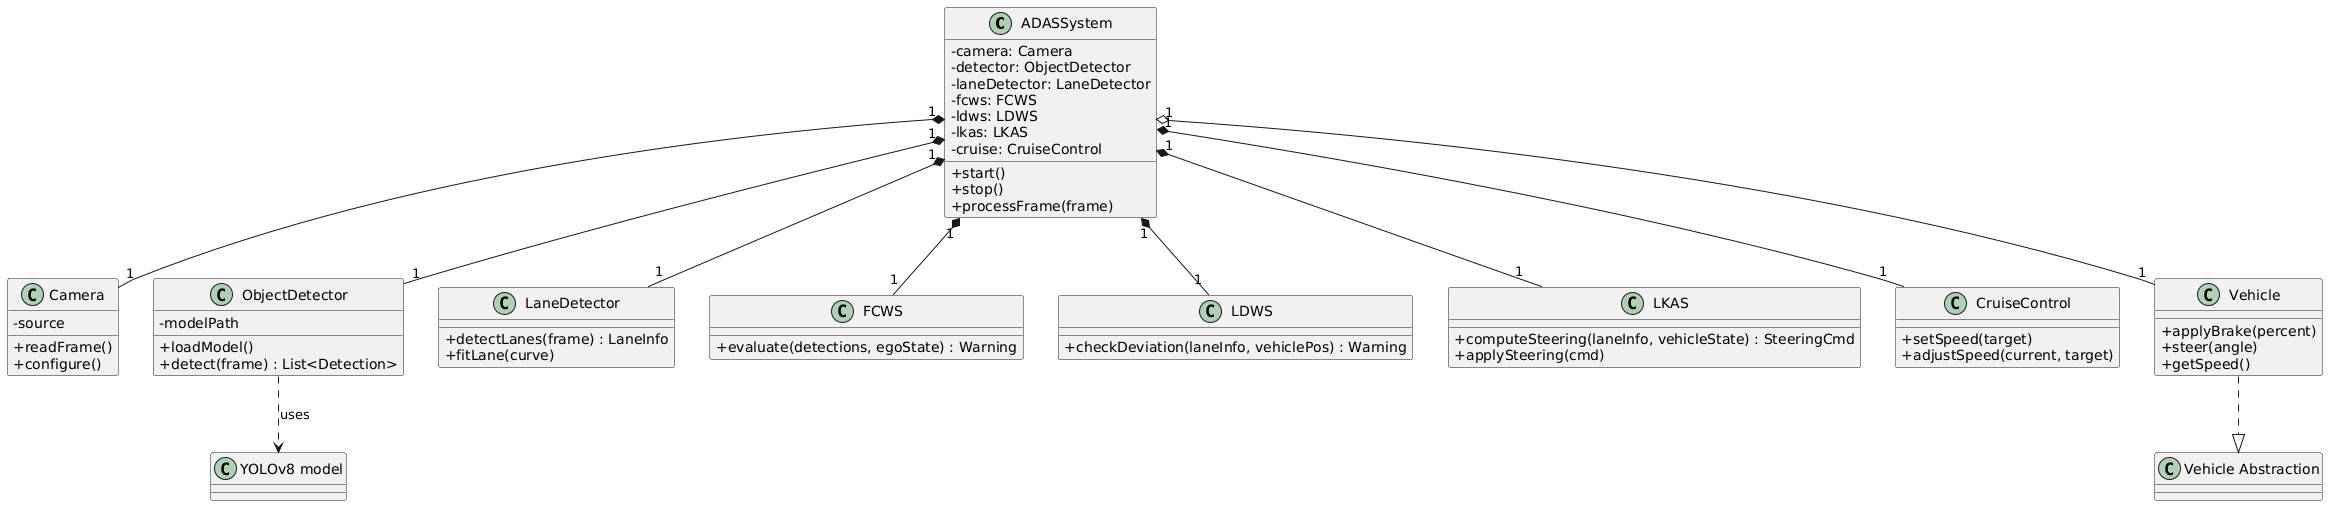

The diagram above was rendered by PlantUML. Its source (embedded in the PNG):
@startuml
skinparam classAttributeIconSize 0

class ADASSystem {
  - camera: Camera
  - detector: ObjectDetector
  - laneDetector: LaneDetector
  - fcws: FCWS
  - ldws: LDWS
  - lkas: LKAS
  - cruise: CruiseControl
  + start()
  + stop()
  + processFrame(frame)
}

class Camera {
  - source
  + readFrame()
  + configure()
}

class ObjectDetector {
  - modelPath
  + loadModel()
  + detect(frame) : List<Detection>
}

class LaneDetector {
  + detectLanes(frame) : LaneInfo
  + fitLane(curve)
}

class FCWS {
  + evaluate(detections, egoState) : Warning
}

class LDWS {
  + checkDeviation(laneInfo, vehiclePos) : Warning
}

class LKAS {
  + computeSteering(laneInfo, vehicleState) : SteeringCmd
  + applySteering(cmd)
}

class CruiseControl {
  + setSpeed(target)
  + adjustSpeed(current, target)
}

class Vehicle {
  + applyBrake(percent)
  + steer(angle)
  + getSpeed()
}

ADASSystem "1" *-- "1" Camera
ADASSystem "1" *-- "1" ObjectDetector
ADASSystem "1" *-- "1" LaneDetector
ADASSystem "1" *-- "1" FCWS
ADASSystem "1" *-- "1" LDWS
ADASSystem "1" *-- "1" LKAS
ADASSystem "1" *-- "1" CruiseControl
ADASSystem "1" o-- "1" Vehicle

ObjectDetector ..> "YOLOv8 model" : uses
Vehicle ..|> "Vehicle Abstraction"
@enduml